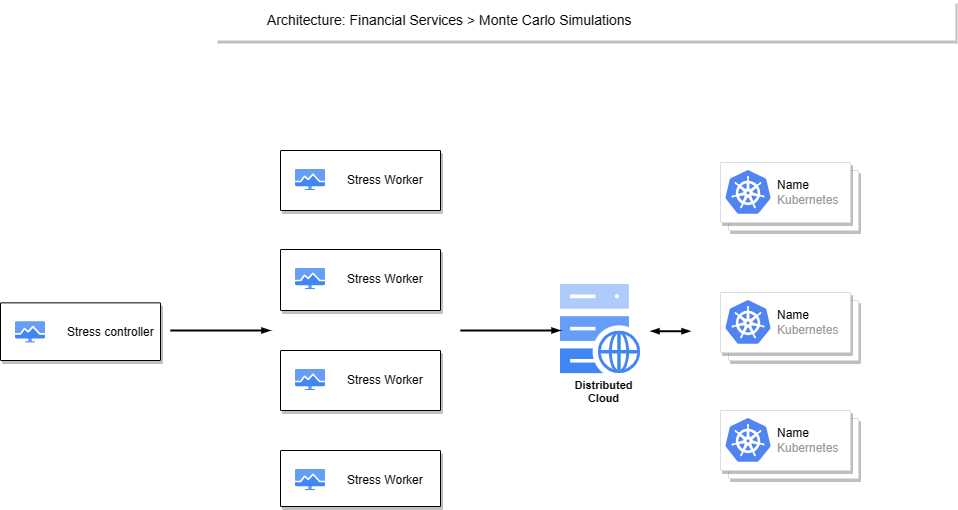

The diagram above was exported from draw.io. Its source (the exported page's mxGraphModel, read from the mxfile embedded in the PNG):
<mxGraphModel dx="1155" dy="673" grid="1" gridSize="10" guides="1" tooltips="1" connect="1" arrows="1" fold="1" page="1" pageScale="1" pageWidth="1169" pageHeight="827" background="none" math="0" shadow="0">
  <root>
    <mxCell id="0" />
    <mxCell id="1" parent="0" />
    <mxCell id="H5XLg-262uGlo7exfHj2-721" value="Architecture: Financial Services &amp;gt; Monte Carlo Simulations" style="strokeColor=none;shadow=1;fontSize=14;align=left;spacingLeft=50;html=1;labelBackgroundColor=none;" parent="1" vertex="1">
      <mxGeometry x="215" y="70" width="740" height="40" as="geometry" />
    </mxCell>
    <mxCell id="H5XLg-262uGlo7exfHj2-724" style="edgeStyle=orthogonalEdgeStyle;rounded=0;html=1;labelBackgroundColor=none;startFill=1;startSize=4;endArrow=blockThin;endFill=1;endSize=4;jettySize=auto;orthogonalLoop=1;strokeWidth=2;fontSize=12;fontColor=default;align=center;dashed=0;startArrow=blockThin;" parent="1" edge="1">
      <mxGeometry relative="1" as="geometry">
        <Array as="points">
          <mxPoint x="670" y="400.67" />
          <mxPoint x="670" y="400.67" />
        </Array>
        <mxPoint x="650" y="400.67" as="sourcePoint" />
        <mxPoint x="690" y="400.67" as="targetPoint" />
      </mxGeometry>
    </mxCell>
    <mxCell id="xFFwTASdXcA1h-IICmqi-37" value="" style="shadow=1;strokeWidth=1;rounded=1;absoluteArcSize=1;arcSize=2;labelBackgroundColor=none;" vertex="1" parent="1">
      <mxGeometry x="280" y="220" width="160" height="60" as="geometry" />
    </mxCell>
    <mxCell id="xFFwTASdXcA1h-IICmqi-38" value="Stress Worker" style="editableCssRules=.*;html=1;shape=image;verticalLabelPosition=middle;verticalAlign=middle;labelPosition=right;align=left;spacingLeft=20;part=1;points=[];imageAspect=0;image=data:image/svg+xml,(base64 omitted: 1120 chars);labelBackgroundColor=none;" vertex="1" parent="xFFwTASdXcA1h-IICmqi-37">
      <mxGeometry width="30" height="21" relative="1" as="geometry">
        <mxPoint x="15" y="19" as="offset" />
      </mxGeometry>
    </mxCell>
    <mxCell id="xFFwTASdXcA1h-IICmqi-51" value="Distributed&#10;Cloud" style="sketch=0;html=1;verticalAlign=top;labelPosition=center;verticalLabelPosition=bottom;align=center;spacingTop=-6;fontSize=11;fontStyle=1;shape=image;aspect=fixed;imageAspect=0;image=data:image/svg+xml,(base64 omitted: 5120 chars);labelBackgroundColor=none;" vertex="1" parent="1">
      <mxGeometry x="560" y="354.02" width="85.33" height="94.31" as="geometry" />
    </mxCell>
    <mxCell id="xFFwTASdXcA1h-IICmqi-55" value="" style="shadow=1;strokeWidth=1;rounded=1;absoluteArcSize=1;arcSize=2;labelBackgroundColor=none;" vertex="1" parent="1">
      <mxGeometry y="372.35" width="160" height="57.65" as="geometry" />
    </mxCell>
    <mxCell id="xFFwTASdXcA1h-IICmqi-56" value="Stress controller" style="editableCssRules=.*;html=1;shape=image;verticalLabelPosition=middle;verticalAlign=middle;labelPosition=right;align=left;spacingLeft=20;part=1;points=[];imageAspect=0;image=data:image/svg+xml,(base64 omitted: 1120 chars);labelBackgroundColor=none;" vertex="1" parent="xFFwTASdXcA1h-IICmqi-55">
      <mxGeometry width="30" height="21" relative="1" as="geometry">
        <mxPoint x="15" y="19" as="offset" />
      </mxGeometry>
    </mxCell>
    <mxCell id="xFFwTASdXcA1h-IICmqi-58" value="" style="shadow=1;strokeWidth=1;rounded=1;absoluteArcSize=1;arcSize=2;labelBackgroundColor=none;" vertex="1" parent="1">
      <mxGeometry x="280" y="319" width="160" height="61" as="geometry" />
    </mxCell>
    <mxCell id="xFFwTASdXcA1h-IICmqi-59" value="Stress Worker" style="editableCssRules=.*;html=1;shape=image;verticalLabelPosition=middle;verticalAlign=middle;labelPosition=right;align=left;spacingLeft=20;part=1;points=[];imageAspect=0;image=data:image/svg+xml,(base64 omitted: 1120 chars);labelBackgroundColor=none;" vertex="1" parent="xFFwTASdXcA1h-IICmqi-58">
      <mxGeometry width="30" height="21" relative="1" as="geometry">
        <mxPoint x="15" y="19" as="offset" />
      </mxGeometry>
    </mxCell>
    <mxCell id="xFFwTASdXcA1h-IICmqi-62" value="" style="shadow=1;strokeWidth=1;rounded=1;absoluteArcSize=1;arcSize=2;labelBackgroundColor=none;" vertex="1" parent="1">
      <mxGeometry x="280" y="420" width="160" height="60" as="geometry" />
    </mxCell>
    <mxCell id="xFFwTASdXcA1h-IICmqi-63" value="Stress Worker" style="editableCssRules=.*;html=1;shape=image;verticalLabelPosition=middle;verticalAlign=middle;labelPosition=right;align=left;spacingLeft=20;part=1;points=[];imageAspect=0;image=data:image/svg+xml,(base64 omitted: 1120 chars);labelBackgroundColor=none;" vertex="1" parent="xFFwTASdXcA1h-IICmqi-62">
      <mxGeometry width="30" height="21" relative="1" as="geometry">
        <mxPoint x="15" y="19" as="offset" />
      </mxGeometry>
    </mxCell>
    <mxCell id="xFFwTASdXcA1h-IICmqi-64" value="" style="edgeStyle=orthogonalEdgeStyle;fontSize=12;html=1;endArrow=blockThin;endFill=1;rounded=0;strokeWidth=2;endSize=4;startSize=4;dashed=0;labelBackgroundColor=none;fontColor=default;" edge="1" parent="1">
      <mxGeometry width="100" relative="1" as="geometry">
        <mxPoint x="460" y="400" as="sourcePoint" />
        <mxPoint x="560" y="400" as="targetPoint" />
        <Array as="points">
          <mxPoint x="500" y="400.5" />
          <mxPoint x="500" y="400.5" />
        </Array>
      </mxGeometry>
    </mxCell>
    <mxCell id="xFFwTASdXcA1h-IICmqi-66" value="" style="edgeStyle=orthogonalEdgeStyle;fontSize=12;html=1;endArrow=blockThin;endFill=1;rounded=0;strokeWidth=2;endSize=4;startSize=4;dashed=0;labelBackgroundColor=none;fontColor=default;" edge="1" parent="1">
      <mxGeometry width="100" relative="1" as="geometry">
        <mxPoint x="170" y="400" as="sourcePoint" />
        <mxPoint x="270" y="400" as="targetPoint" />
        <Array as="points">
          <mxPoint x="250" y="399.75" />
          <mxPoint x="250" y="399.75" />
        </Array>
      </mxGeometry>
    </mxCell>
    <mxCell id="xFFwTASdXcA1h-IICmqi-68" value="" style="shadow=1;strokeWidth=1;rounded=1;absoluteArcSize=1;arcSize=2;labelBackgroundColor=none;" vertex="1" parent="1">
      <mxGeometry x="280" y="520" width="160" height="56" as="geometry" />
    </mxCell>
    <mxCell id="xFFwTASdXcA1h-IICmqi-69" value="Stress Worker" style="editableCssRules=.*;html=1;shape=image;verticalLabelPosition=middle;verticalAlign=middle;labelPosition=right;align=left;spacingLeft=20;part=1;points=[];imageAspect=0;image=data:image/svg+xml,(base64 omitted: 1120 chars);labelBackgroundColor=none;" vertex="1" parent="xFFwTASdXcA1h-IICmqi-68">
      <mxGeometry width="30" height="21" relative="1" as="geometry">
        <mxPoint x="15" y="19" as="offset" />
      </mxGeometry>
    </mxCell>
    <mxCell id="xFFwTASdXcA1h-IICmqi-72" value="" style="shape=mxgraph.gcp2.doubleRect;strokeColor=#dddddd;shadow=1;strokeWidth=1;" vertex="1" parent="1">
      <mxGeometry x="720" y="232" width="138" height="68" as="geometry" />
    </mxCell>
    <mxCell id="xFFwTASdXcA1h-IICmqi-73" value="&lt;font color=&quot;#000000&quot;&gt;Name&lt;/font&gt;&lt;br&gt;Kubernetes" style="sketch=0;dashed=0;connectable=0;html=1;fillColor=#5184F3;strokeColor=none;shape=mxgraph.gcp2.kubernetes_logo;part=1;labelPosition=right;verticalLabelPosition=middle;align=left;verticalAlign=middle;spacingLeft=5;fontColor=#999999;fontSize=12;" vertex="1" parent="xFFwTASdXcA1h-IICmqi-72">
      <mxGeometry width="45" height="43.65" relative="1" as="geometry">
        <mxPoint x="5" y="7.675000000000001" as="offset" />
      </mxGeometry>
    </mxCell>
    <mxCell id="xFFwTASdXcA1h-IICmqi-75" value="" style="shape=mxgraph.gcp2.doubleRect;strokeColor=#dddddd;shadow=1;strokeWidth=1;" vertex="1" parent="1">
      <mxGeometry x="720" y="362" width="138" height="68" as="geometry" />
    </mxCell>
    <mxCell id="xFFwTASdXcA1h-IICmqi-76" value="&lt;font color=&quot;#000000&quot;&gt;Name&lt;/font&gt;&lt;br&gt;Kubernetes" style="sketch=0;dashed=0;connectable=0;html=1;fillColor=#5184F3;strokeColor=none;shape=mxgraph.gcp2.kubernetes_logo;part=1;labelPosition=right;verticalLabelPosition=middle;align=left;verticalAlign=middle;spacingLeft=5;fontColor=#999999;fontSize=12;" vertex="1" parent="xFFwTASdXcA1h-IICmqi-75">
      <mxGeometry width="45" height="43.65" relative="1" as="geometry">
        <mxPoint x="5" y="7.675000000000001" as="offset" />
      </mxGeometry>
    </mxCell>
    <mxCell id="xFFwTASdXcA1h-IICmqi-77" value="" style="shape=mxgraph.gcp2.doubleRect;strokeColor=#dddddd;shadow=1;strokeWidth=1;" vertex="1" parent="1">
      <mxGeometry x="720" y="480" width="138" height="68" as="geometry" />
    </mxCell>
    <mxCell id="xFFwTASdXcA1h-IICmqi-78" value="&lt;font color=&quot;#000000&quot;&gt;Name&lt;/font&gt;&lt;br&gt;Kubernetes" style="sketch=0;dashed=0;connectable=0;html=1;fillColor=#5184F3;strokeColor=none;shape=mxgraph.gcp2.kubernetes_logo;part=1;labelPosition=right;verticalLabelPosition=middle;align=left;verticalAlign=middle;spacingLeft=5;fontColor=#999999;fontSize=12;" vertex="1" parent="xFFwTASdXcA1h-IICmqi-77">
      <mxGeometry width="45" height="43.65" relative="1" as="geometry">
        <mxPoint x="5" y="7.675000000000001" as="offset" />
      </mxGeometry>
    </mxCell>
  </root>
</mxGraphModel>